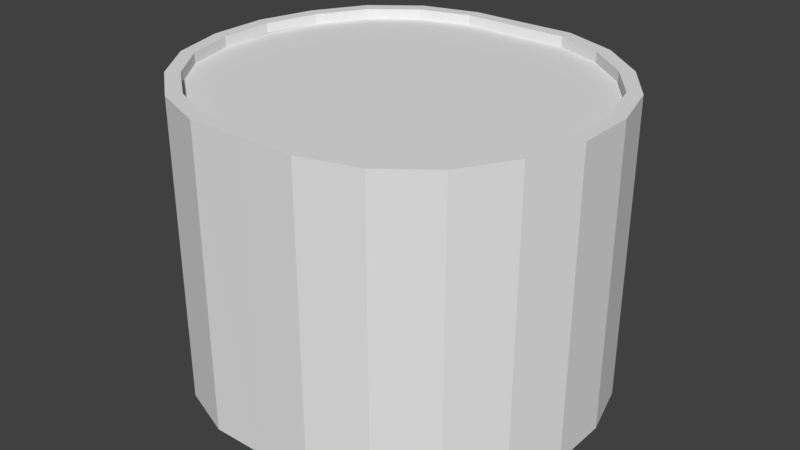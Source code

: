 # Source: Ground_Round_Wood_Full.blend  (saved by Blender 2.78.0; exported with 4.5.12 LTS)
import bpy
from mathutils import Matrix  # noqa: F401  (used for matrix-valued properties, if any)

bpy.ops.wm.read_factory_settings(use_empty=True)
scene = bpy.context.scene
scene.name = 'Scene'

# ---- collections
col_collection_1 = bpy.data.collections.new('Collection 1'); scene.collection.children.link(col_collection_1)

# ---- world
world_world = bpy.data.worlds.new('World'); scene.world = world_world
world_world.color = (0.05088, 0.05088, 0.05088)
world_world.use_sun_shadow = False
world_world.sun_shadow_jitter_overblur = 0.0
world_world.cycles.sampling_method = 'MANUAL'

# ---- meshes
me_cube_001 = bpy.data.meshes.new('Cube.001')
me_cube_001.from_pydata([(1.488, 0.2744, 1.982), (1.488, 0.2743, -0.01799), (1.617, 0.2744, 1.982), (1.617, 0.2743, -0.01799), (1.352, 0.7375, 1.982), (1.352, 0.7375, -0.018), (1.475, 0.7747, 1.982), (1.475, 0.7746, -0.018), (1.074, 1.116, 1.982), (1.074, 1.116, -0.01801), (1.176, 1.194, 1.982), (1.176, 1.194, -0.01801), (1.493, -0.2201, 1.982), (1.493, -0.2202, -0.01798), (1.616, -0.2586, 1.982), (1.616, -0.2587, -0.01798), (1.353, -0.6924, 1.982), (1.353, -0.6925, -0.01797), (1.107, -1.112, 1.982), (1.107, -1.112, -0.01796), (1.464, -0.7574, 1.982), (1.464, -0.7575, -0.01797), (0.7273, -1.413, 1.982), (0.7273, -1.413, -0.01795), (1.19, -1.213, 1.982), (1.19, -1.213, -0.01796), (0.6938, 1.415, 1.982), (0.6938, 1.415, -0.01802), (0.2558, 1.588, 1.982), (0.2558, 1.588, -0.01802), (0.7561, 1.532, 1.982), (0.7561, 1.532, -0.01802), (0.7753, -1.532, 1.982), (0.7753, -1.532, -0.01795), (0.2542, 1.721, 1.982), (0.2542, 1.721, -0.01803), (0.2672, -1.552, 1.982), (0.2672, -1.552, -0.01795), (0.2675, -1.68, 1.982), (0.2675, -1.681, -0.01795), (1.488, -0.2124, 1.913), (1.493, 0.2716, 1.913), (1.074, 1.116, 1.913), (1.37, 0.7291, 1.913), (1.353, -0.6924, 1.913), (1.107, -1.112, 1.913), (0.7273, -1.413, 1.913), (0.2558, 1.588, 1.913), (0.7097, 1.412, 1.913), (0.2723, -1.553, 1.913), (-1.944, -0.2407, 1.982), (-1.944, -0.2406, -0.01799), (-2.073, -0.2407, 1.982), (-2.073, -0.2406, -0.01799), (-1.808, -0.7039, 1.982), (-1.808, -0.7038, -0.018), (-1.931, -0.7411, 1.982), (-1.931, -0.741, -0.018), (-1.53, -1.082, 1.982), (-1.53, -1.082, -0.01801), (-1.632, -1.16, 1.982), (-1.632, -1.16, -0.01801), (-1.949, 0.2537, 1.982), (-1.949, 0.2538, -0.01798), (-2.072, 0.2922, 1.982), (-2.072, 0.2923, -0.01798), (-1.809, 0.726, 1.982), (-1.809, 0.7261, -0.01797), (-1.563, 1.146, 1.982), (-1.563, 1.146, -0.01796), (-1.92, 0.7911, 1.982), (-1.92, 0.7912, -0.01797), (-1.183, 1.446, 1.982), (-1.183, 1.446, -0.01795), (-1.646, 1.247, 1.982), (-1.646, 1.247, -0.01796), (-1.15, -1.381, 1.982), (-1.15, -1.381, -0.01802), (-0.712, -1.555, 1.982), (-0.712, -1.555, -0.01802), (-1.212, -1.499, 1.982), (-1.212, -1.499, -0.01802), (-1.231, 1.566, 1.982), (-1.231, 1.566, -0.01795), (-0.2238, -1.559, 1.982), (-0.2238, -1.559, -0.01802), (-0.2237, -1.688, 1.982), (-0.2237, -1.687, -0.01803), (-0.7105, -1.688, 1.982), (-0.7105, -1.688, -0.01803), (-0.7232, 1.585, 1.982), (-0.7232, 1.585, -0.01795), (-0.2364, 1.587, 1.982), (-0.2364, 1.587, -0.01795), (-0.7236, 1.714, 1.982), (-0.7236, 1.714, -0.01795), (-0.2368, 1.715, 1.982), (-0.2368, 1.715, -0.01795), (-1.944, 0.2461, 1.913), (-1.949, -0.2379, 1.913), (-1.53, -1.082, 1.913), (-1.826, -0.6954, 1.913), (-1.809, 0.726, 1.913), (-1.563, 1.146, 1.913), (-1.183, 1.446, 1.913), (-0.712, -1.555, 1.913), (-1.166, -1.379, 1.913), (-0.7283, 1.587, 1.913), (-0.2238, -1.559, 1.913), (-0.2364, 1.587, 1.913)], [], [(0, 1, 13, 12), (14, 15, 3, 2), (2, 3, 1, 0), (12, 14, 2, 0), (15, 13, 1, 3), (4, 5, 1, 0), (2, 3, 7, 6), (6, 7, 5, 4), (0, 2, 6, 4), (3, 1, 5, 7), (8, 9, 5, 4), (6, 7, 11, 10), (10, 11, 9, 8), (4, 6, 10, 8), (7, 5, 9, 11), (12, 13, 17, 16), (20, 21, 15, 14), (14, 15, 13, 12), (16, 20, 14, 12), (21, 17, 13, 15), (16, 17, 19, 18), (18, 19, 25, 24), (24, 25, 21, 20), (20, 21, 17, 16), (18, 24, 20, 16), (25, 19, 17, 21), (18, 19, 23, 22), (22, 23, 33, 32), (32, 33, 25, 24), (22, 32, 24, 18), (33, 23, 19, 25), (26, 27, 9, 8), (10, 11, 31, 30), (30, 31, 27, 26), (8, 10, 30, 26), (11, 9, 27, 31), (28, 29, 27, 26), (30, 31, 35, 34), (34, 35, 29, 28), (26, 30, 34, 28), (31, 27, 29, 35), (22, 23, 37, 36), (38, 39, 33, 32), (36, 38, 32, 22), (39, 37, 23, 33), (92, 93, 29, 28), (34, 35, 97, 96), (28, 34, 96, 92), (35, 29, 93, 97), (36, 37, 85, 84), (86, 87, 39, 38), (38, 39, 37, 36), (84, 86, 38, 36), (87, 85, 37, 39), (45, 44, 40, 41, 43, 42, 48, 47, 109, 108, 49, 46), (50, 51, 63, 62), (64, 65, 53, 52), (52, 53, 51, 50), (62, 64, 52, 50), (65, 63, 51, 53), (54, 55, 51, 50), (52, 53, 57, 56), (56, 57, 55, 54), (50, 52, 56, 54), (53, 51, 55, 57), (58, 59, 55, 54), (56, 57, 61, 60), (60, 61, 59, 58), (54, 56, 60, 58), (57, 55, 59, 61), (62, 63, 67, 66), (70, 71, 65, 64), (64, 65, 63, 62), (66, 70, 64, 62), (71, 67, 63, 65), (66, 67, 69, 68), (68, 69, 75, 74), (74, 75, 71, 70), (70, 71, 67, 66), (68, 74, 70, 66), (75, 69, 67, 71), (68, 69, 73, 72), (72, 73, 83, 82), (82, 83, 75, 74), (72, 82, 74, 68), (83, 73, 69, 75), (76, 77, 59, 58), (60, 61, 81, 80), (80, 81, 77, 76), (58, 60, 80, 76), (61, 59, 77, 81), (78, 79, 77, 76), (80, 81, 89, 88), (88, 89, 79, 78), (76, 80, 88, 78), (81, 77, 79, 89), (72, 73, 91, 90), (94, 95, 83, 82), (90, 94, 82, 72), (95, 91, 73, 83), (84, 85, 79, 78), (88, 89, 87, 86), (86, 87, 85, 84), (78, 88, 86, 84), (89, 79, 85, 87), (90, 91, 93, 92), (92, 93, 97, 96), (96, 97, 95, 94), (94, 95, 91, 90), (92, 96, 94, 90), (97, 93, 91, 95), (103, 102, 98, 99, 101, 100, 106, 105, 108, 109, 107, 104)])
_uv = me_cube_001.uv_layers.new(name='UVMap')
_uv.uv.foreach_set('vector', [0.4524, 0.8994, 0.4523, 0.8182, 0.4693, 0.8182, 0.4693, 0.8994, 0.4524, 0.8994, 0.4523, 0.8182, 0.4693, 0.8182, 0.4693, 0.8994, 0.2531, 0.8552, 0.253, 0.7819, 0.2635, 0.7818, 0.2636, 0.8551, 0.3541, 0.8108, 0.362, 0.8108, 0.362, 0.828, 0.3541, 0.828, 0.3541, 0.8108, 0.362, 0.8108, 0.362, 0.828, 0.3541, 0.828, 0.4524, 0.8994, 0.4523, 0.8182, 0.4693, 0.8182, 0.4693, 0.8994, 0.4524, 0.8994, 0.4523, 0.8182, 0.4693, 0.8182, 0.4693, 0.8994, 0.2531, 0.8552, 0.253, 0.7819, 0.2635, 0.7818, 0.2636, 0.8551, 0.3541, 0.8108, 0.362, 0.8108, 0.362, 0.828, 0.3541, 0.828, 0.3541, 0.8108, 0.362, 0.8108, 0.362, 0.828, 0.3541, 0.828, 0.4524, 0.8994, 0.4523, 0.8182, 0.4693, 0.8182, 0.4693, 0.8994, 0.4524, 0.8994, 0.4523, 0.8182, 0.4693, 0.8182, 0.4693, 0.8994, 0.2531, 0.8552, 0.253, 0.7819, 0.2635, 0.7818, 0.2636, 0.8551, 0.3541, 0.8108, 0.362, 0.8108, 0.362, 0.828, 0.3541, 0.828, 0.3541, 0.8108, 0.362, 0.8108, 0.362, 0.828, 0.3541, 0.828, 0.4524, 0.8994, 0.4523, 0.8182, 0.4693, 0.8182, 0.4693, 0.8994, 0.4524, 0.8994, 0.4523, 0.8182, 0.4693, 0.8182, 0.4693, 0.8994, 0.2531, 0.8552, 0.253, 0.7819, 0.2635, 0.7818, 0.2636, 0.8551, 0.3541, 0.8108, 0.362, 0.8108, 0.362, 0.828, 0.3541, 0.828, 0.3541, 0.8108, 0.362, 0.8108, 0.362, 0.828, 0.3541, 0.828, 0.4524, 0.8994, 0.4523, 0.8182, 0.4693, 0.8182, 0.4693, 0.8994, 0.2531, 0.8552, 0.253, 0.7819, 0.2635, 0.7818, 0.2636, 0.8551, 0.4524, 0.8994, 0.4523, 0.8182, 0.4693, 0.8182, 0.4693, 0.8994, 0.2531, 0.8552, 0.253, 0.7819, 0.2635, 0.7818, 0.2636, 0.8551, 0.3541, 0.8108, 0.362, 0.8108, 0.362, 0.828, 0.3541, 0.828, 0.3541, 0.8108, 0.362, 0.8108, 0.362, 0.828, 0.3541, 0.828, 0.4524, 0.8994, 0.4523, 0.8182, 0.4693, 0.8182, 0.4693, 0.8994, 0.2531, 0.8552, 0.253, 0.7819, 0.2635, 0.7818, 0.2636, 0.8551, 0.4524, 0.8994, 0.4523, 0.8182, 0.4693, 0.8182, 0.4693, 0.8994, 0.3541, 0.8108, 0.362, 0.8108, 0.362, 0.828, 0.3541, 0.828, 0.3541, 0.8108, 0.362, 0.8108, 0.362, 0.828, 0.3541, 0.828, 0.4524, 0.8994, 0.4523, 0.8182, 0.4693, 0.8182, 0.4693, 0.8994, 0.4524, 0.8994, 0.4523, 0.8182, 0.4693, 0.8182, 0.4693, 0.8994, 0.2531, 0.8552, 0.253, 0.7819, 0.2635, 0.7818, 0.2636, 0.8551, 0.3541, 0.8108, 0.362, 0.8108, 0.362, 0.828, 0.3541, 0.828, 0.3541, 0.8108, 0.362, 0.8108, 0.362, 0.828, 0.3541, 0.828, 0.4524, 0.8994, 0.4523, 0.8182, 0.4693, 0.8182, 0.4693, 0.8994, 0.4524, 0.8994, 0.4523, 0.8182, 0.4693, 0.8182, 0.4693, 0.8994, 0.2531, 0.8552, 0.253, 0.7819, 0.2635, 0.7818, 0.2636, 0.8551, 0.3541, 0.8108, 0.362, 0.8108, 0.362, 0.828, 0.3541, 0.828, 0.3541, 0.8108, 0.362, 0.8108, 0.362, 0.828, 0.3541, 0.828, 0.4524, 0.8994, 0.4523, 0.8182, 0.4693, 0.8182, 0.4693, 0.8994, 0.4524, 0.8994, 0.4523, 0.8182, 0.4693, 0.8182, 0.4693, 0.8994, 0.3541, 0.8108, 0.362, 0.8108, 0.362, 0.828, 0.3541, 0.828, 0.3541, 0.8108, 0.362, 0.8108, 0.362, 0.828, 0.3541, 0.828, 0.4524, 0.8994, 0.4523, 0.8182, 0.4693, 0.8182, 0.4693, 0.8994, 0.4524, 0.8994, 0.4523, 0.8182, 0.4693, 0.8182, 0.4693, 0.8994, 0.3541, 0.8108, 0.362, 0.8108, 0.362, 0.828, 0.3541, 0.828, 0.3541, 0.8108, 0.362, 0.8108, 0.362, 0.828, 0.3541, 0.828, 0.4524, 0.8994, 0.4523, 0.8182, 0.4693, 0.8182, 0.4693, 0.8994, 0.4524, 0.8994, 0.4523, 0.8182, 0.4693, 0.8182, 0.4693, 0.8994, 0.2531, 0.8552, 0.253, 0.7819, 0.2635, 0.7818, 0.2636, 0.8551, 0.3541, 0.8108, 0.362, 0.8108, 0.362, 0.828, 0.3541, 0.828, 0.3541, 0.8108, 0.362, 0.8108, 0.362, 0.828, 0.3541, 0.828, 0.1029, 0.7967, 0.1208, 0.8271, 0.1306, 0.8619, 0.1309, 0.897, 0.122, 0.9302, 0.1005, 0.9582, 0.07411, 0.9797, 0.0412, 0.9925, 0.005788, 0.9928, 0.00672, 0.7647, 0.04239, 0.7647, 0.07539, 0.7749, 0.4524, 0.8994, 0.4523, 0.8182, 0.4693, 0.8182, 0.4693, 0.8994, 0.4524, 0.8994, 0.4523, 0.8182, 0.4693, 0.8182, 0.4693, 0.8994, 0.2531, 0.8552, 0.253, 0.7819, 0.2635, 0.7818, 0.2636, 0.8551, 0.3541, 0.8108, 0.362, 0.8108, 0.362, 0.828, 0.3541, 0.828, 0.3541, 0.8108, 0.362, 0.8108, 0.362, 0.828, 0.3541, 0.828, 0.4524, 0.8994, 0.4523, 0.8182, 0.4693, 0.8182, 0.4693, 0.8994, 0.4524, 0.8994, 0.4523, 0.8182, 0.4693, 0.8182, 0.4693, 0.8994, 0.2531, 0.8552, 0.253, 0.7819, 0.2635, 0.7818, 0.2636, 0.8551, 0.3541, 0.8108, 0.362, 0.8108, 0.362, 0.828, 0.3541, 0.828, 0.3541, 0.8108, 0.362, 0.8108, 0.362, 0.828, 0.3541, 0.828, 0.4524, 0.8994, 0.4523, 0.8182, 0.4693, 0.8182, 0.4693, 0.8994, 0.4524, 0.8994, 0.4523, 0.8182, 0.4693, 0.8182, 0.4693, 0.8994, 0.2531, 0.8552, 0.253, 0.7819, 0.2635, 0.7818, 0.2636, 0.8551, 0.3541, 0.8108, 0.362, 0.8108, 0.362, 0.828, 0.3541, 0.828, 0.3541, 0.8108, 0.362, 0.8108, 0.362, 0.828, 0.3541, 0.828, 0.4524, 0.8994, 0.4523, 0.8182, 0.4693, 0.8182, 0.4693, 0.8994, 0.4524, 0.8994, 0.4523, 0.8182, 0.4693, 0.8182, 0.4693, 0.8994, 0.2531, 0.8552, 0.253, 0.7819, 0.2635, 0.7818, 0.2636, 0.8551, 0.3541, 0.8108, 0.362, 0.8108, 0.362, 0.828, 0.3541, 0.828, 0.3541, 0.8108, 0.362, 0.8108, 0.362, 0.828, 0.3541, 0.828, 0.4524, 0.8994, 0.4523, 0.8182, 0.4693, 0.8182, 0.4693, 0.8994, 0.2531, 0.8552, 0.253, 0.7819, 0.2635, 0.7818, 0.2636, 0.8551, 0.4524, 0.8994, 0.4523, 0.8182, 0.4693, 0.8182, 0.4693, 0.8994, 0.2531, 0.8552, 0.253, 0.7819, 0.2635, 0.7818, 0.2636, 0.8551, 0.3541, 0.8108, 0.362, 0.8108, 0.362, 0.828, 0.3541, 0.828, 0.3541, 0.8108, 0.362, 0.8108, 0.362, 0.828, 0.3541, 0.828, 0.4524, 0.8994, 0.4523, 0.8182, 0.4693, 0.8182, 0.4693, 0.8994, 0.2531, 0.8552, 0.253, 0.7819, 0.2635, 0.7818, 0.2636, 0.8551, 0.4524, 0.8994, 0.4523, 0.8182, 0.4693, 0.8182, 0.4693, 0.8994, 0.3541, 0.8108, 0.362, 0.8108, 0.362, 0.828, 0.3541, 0.828, 0.3541, 0.8108, 0.362, 0.8108, 0.362, 0.828, 0.3541, 0.828, 0.4524, 0.8994, 0.4523, 0.8182, 0.4693, 0.8182, 0.4693, 0.8994, 0.4524, 0.8994, 0.4523, 0.8182, 0.4693, 0.8182, 0.4693, 0.8994, 0.2531, 0.8552, 0.253, 0.7819, 0.2635, 0.7818, 0.2636, 0.8551, 0.3541, 0.8108, 0.362, 0.8108, 0.362, 0.828, 0.3541, 0.828, 0.3541, 0.8108, 0.362, 0.8108, 0.362, 0.828, 0.3541, 0.828, 0.4524, 0.8994, 0.4523, 0.8182, 0.4693, 0.8182, 0.4693, 0.8994, 0.4524, 0.8994, 0.4523, 0.8182, 0.4693, 0.8182, 0.4693, 0.8994, 0.2531, 0.8552, 0.253, 0.7819, 0.2635, 0.7818, 0.2636, 0.8551, 0.3541, 0.8108, 0.362, 0.8108, 0.362, 0.828, 0.3541, 0.828, 0.3541, 0.8108, 0.362, 0.8108, 0.362, 0.828, 0.3541, 0.828, 0.4524, 0.8994, 0.4523, 0.8182, 0.4693, 0.8182, 0.4693, 0.8994, 0.4524, 0.8994, 0.4523, 0.8182, 0.4693, 0.8182, 0.4693, 0.8994, 0.3541, 0.8108, 0.362, 0.8108, 0.362, 0.828, 0.3541, 0.828, 0.3541, 0.8108, 0.362, 0.8108, 0.362, 0.828, 0.3541, 0.828, 0.4524, 0.8994, 0.4523, 0.8182, 0.4693, 0.8182, 0.4693, 0.8994, 0.4524, 0.8994, 0.4523, 0.8182, 0.4693, 0.8182, 0.4693, 0.8994, 0.2531, 0.8552, 0.253, 0.7819, 0.2635, 0.7818, 0.2636, 0.8551, 0.3541, 0.8108, 0.362, 0.8108, 0.362, 0.828, 0.3541, 0.828, 0.3541, 0.8108, 0.362, 0.8108, 0.362, 0.828, 0.3541, 0.828, 0.4524, 0.8994, 0.4523, 0.8182, 0.4693, 0.8182, 0.4693, 0.8994, 0.2531, 0.8552, 0.253, 0.7819, 0.2635, 0.7818, 0.2636, 0.8551, 0.4524, 0.8994, 0.4523, 0.8182, 0.4693, 0.8182, 0.4693, 0.8994, 0.2531, 0.8552, 0.253, 0.7819, 0.2635, 0.7818, 0.2636, 0.8551, 0.3541, 0.8108, 0.362, 0.8108, 0.362, 0.828, 0.3541, 0.828, 0.3541, 0.8108, 0.362, 0.8108, 0.362, 0.828, 0.3541, 0.828, 0.1029, 0.7967, 0.1208, 0.8271, 0.1306, 0.8619, 0.1309, 0.897, 0.122, 0.9302, 0.1005, 0.9582, 0.07411, 0.9797, 0.0412, 0.9925, 0.005788, 0.9928, 0.00672, 0.7647, 0.04239, 0.7647, 0.07539, 0.7749])
me_cube_001.use_remesh_preserve_volume = False
me_cube_001.use_remesh_preserve_attributes = False
me_cube_001.use_mirror_vertex_groups = False
me_cube_001.update()

# ---- objects
ob_cube = bpy.data.objects.new('Cube', me_cube_001)

# ---- transforms, parenting, visibility, modifiers, constraints
ob_cube.location = (0.2261, 0.0, 0.0)
ob_cube.scale = (1.0, 1.0, 1.338)
ob_cube.lineart.crease_threshold = 0.0

# ---- collection membership
col_collection_1.objects.link(ob_cube)

# ---- scene / render settings (as saved in the file)
scene.frame_start = 1; scene.frame_end = 250; scene.frame_set(1)
scene.render.engine = 'BLENDER_EEVEE_NEXT'
scene.render.resolution_percentage = 50
scene.render.dither_intensity = 0.0
scene.cycles.use_denoising = False
scene.cycles.samples = 128
scene.cycles.sampling_pattern = 'TABULATED_SOBOL'
scene.cycles.light_sampling_threshold = 0.0
scene.cycles.use_adaptive_sampling = False
scene.cycles.use_light_tree = False
scene.cycles.blur_glossy = 0.0
scene.cycles.sample_clamp_indirect = 0.0
scene.view_settings.view_transform = 'Standard'
bpy.context.view_layer.update()

# ---- added for rendering (the .blend has no active camera and no usable light): camera, sun
cam_auto = bpy.data.cameras.new('AutoCamera')
cam_auto.lens = 50.0
cam_auto.sensor_width = 36.0
cam_auto.clip_end = 1000.0
ob_auto_camera = bpy.data.objects.new('AutoCamera', cam_auto)
scene.collection.objects.link(ob_auto_camera)
ob_auto_camera.location = (5.26424, -6.30273, 5.52708)
ob_auto_camera.rotation_euler = (1.09748, -7.21219e-08, 0.694738)
scene.camera = ob_auto_camera
light_auto_sun = bpy.data.lights.new('AutoSun', 'SUN')
light_auto_sun.energy = 3.0
light_auto_sun.angle = 0.0523599
ob_auto_sun = bpy.data.objects.new('AutoSun', light_auto_sun)
scene.collection.objects.link(ob_auto_sun)
ob_auto_sun.rotation_euler = (0.872665, 0.174533, 0.523599)
bpy.context.view_layer.update()
